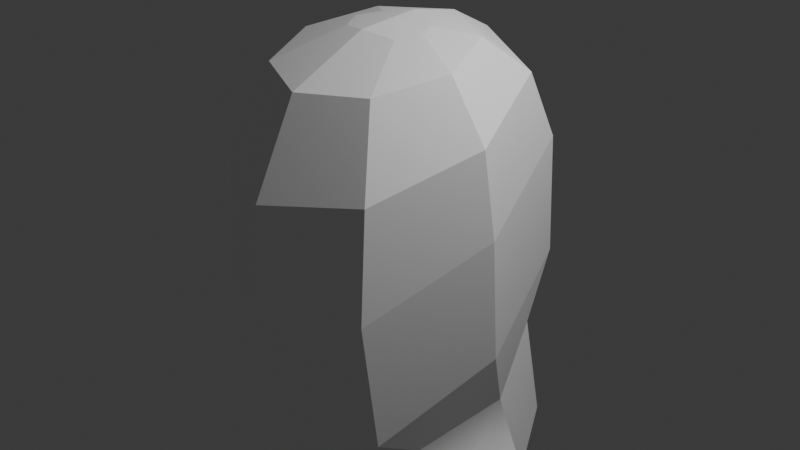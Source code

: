 # Source: blend.blend  (saved by Blender 5.2.45; exported with 4.5.12 LTS)
import bpy
from mathutils import Matrix  # noqa: F401  (used for matrix-valued properties, if any)

bpy.ops.wm.read_factory_settings(use_empty=True)
scene = bpy.context.scene
scene.name = 'Scene'

# ---- collections
col_collection = bpy.data.collections.new('Collection'); scene.collection.children.link(col_collection)

# ---- materials (node trees are filled in below, after node groups)
mat_scene___root = bpy.data.materials.new('Scene_-_Root')
mat_scene___root.diffuse_color = (1.0, 1.0, 1.0, 1.0)

# ---- material node trees
mat_scene___root.use_nodes = True; mat_scene___root.node_tree.nodes.clear()
_N = mat_scene___root.node_tree.nodes; _L = mat_scene___root.node_tree.links
n0 = _N.new('ShaderNodeBsdfPrincipled'); n0.name = 'Principled BSDF'; n0.location = (10, 300)
n0.inputs[0].default_value = (1.0, 1.0, 1.0, 1.0)
n0.inputs[2].default_value = 0.6298
n0.inputs[10].default_value = 0.005
n1 = _N.new('ShaderNodeOutputMaterial'); n1.name = 'Material Output'; n1.location = (300, 300)
_L.new(n0.outputs[0], n1.inputs[0])
n1.is_active_output = True

# ---- world
world_world = bpy.data.worlds.new('World'); scene.world = world_world
world_world.use_nodes = True; world_world.node_tree.nodes.clear()
_N = world_world.node_tree.nodes; _L = world_world.node_tree.links
n0 = _N.new('ShaderNodeOutputWorld'); n0.name = 'World Output'; n0.location = (200, 100)
n1 = _N.new('ShaderNodeBackground'); n1.name = 'Background'; n1.location = (-200, 100)
n1.inputs[0].default_value = (0.05088, 0.05088, 0.05088, 1.0)
_L.new(n1.outputs[0], n0.inputs[0])
n0.is_active_output = True
world_world.color = (0.05088, 0.05088, 0.05088)
world_world.sun_shadow_jitter_overblur = 0.0

# ---- cameras
cam_camera = bpy.data.cameras.new('Camera')
cam_camera.clip_end = 100.0
cam_camera.ortho_scale = 7.314

# ---- lights
light_light = bpy.data.lights.new('Light', 'POINT')
light_light.energy = 1000.0
light_light.shadow_soft_size = 0.1

# ---- meshes
me_basemeshbkp__0 = bpy.data.meshes.new('BaseMeshBKP__0')
me_basemeshbkp__0.from_pydata([(5.96e-08, 0.3323, 0.2166), (0.1411, 0.3475, 0.1739), (0.1411, 0.4207, -0.03219), (5.96e-08, 0.4358, -0.07488), (0.1411, 0.3475, 0.1739), (0.1996, 0.3841, 0.07086), (0.1996, 0.3841, 0.07086), (0.1411, 0.4207, -0.03219), (5.96e-08, 0.334, -0.1278), (0.1266, 0.3082, -0.07954), (0.1335, 0.2522, -0.166), (5.96e-08, 0.2906, -0.2395), (0.1411, 0.4207, -0.03219), (0.1996, 0.3841, 0.07086), (0.179, 0.246, 0.03688), (0.1266, 0.3082, -0.07954), (0.1411, 0.3475, 0.1739), (5.96e-08, 0.3323, 0.2166), (5.96e-08, 0.1579, 0.2015), (0.1266, 0.1837, 0.1533), (5.96e-08, 0.4358, -0.07488), (0.1411, 0.4207, -0.03219), (0.1266, 0.3082, -0.07954), (5.96e-08, 0.334, -0.1278), (0.1996, 0.3841, 0.07086), (0.1411, 0.3475, 0.1739), (0.1266, 0.1837, 0.1533), (0.179, 0.246, 0.03688), (0.179, 0.246, 0.03688), (0.1266, 0.1837, 0.1533), (0.1335, 0.06657, 0.1889), (0.1888, 0.1594, 0.01141), (0.1266, 0.3082, -0.07954), (0.179, 0.246, 0.03688), (0.1888, 0.1594, 0.01141), (0.1335, 0.2522, -0.166), (0.1266, 0.1837, 0.1533), (5.96e-08, 0.1579, 0.2015), (5.96e-08, 0.02813, 0.2624), (0.1335, 0.06657, 0.1889), (5.96e-08, 0.2906, -0.2395), (0.1335, 0.2522, -0.166), (0.1427, 0.03999, -0.2013), (5.96e-08, 0.0745, -0.2774), (0.1888, 0.1594, 0.01141), (0.1335, 0.06657, 0.1889), (0.1427, -0.1266, 0.1665), (0.2018, -0.04332, -0.01738), (0.1335, 0.2522, -0.166), (0.1888, 0.1594, 0.01141), (0.2018, -0.04332, -0.01738), (0.1427, 0.03999, -0.2013), (0.1335, 0.06657, 0.1889), (5.96e-08, 0.02813, 0.2624), (5.96e-08, -0.1611, 0.2427), (0.1427, -0.1266, 0.1665), (0.1427, 0.03999, -0.2013), (0.2018, -0.04332, -0.01738), (0.1985, -0.18, -0.03823), (0.1404, -0.1267, -0.1903), (0.1427, -0.1266, 0.1665), (5.96e-08, -0.1611, 0.2427), (5.96e-08, -0.2554, 0.1768), (0.1404, -0.2333, 0.1138), (5.96e-08, 0.0745, -0.2774), (0.1427, 0.03999, -0.2013), (0.1404, -0.1267, -0.1903), (5.96e-08, -0.1046, -0.2532), (0.2018, -0.04332, -0.01738), (0.1427, -0.1266, 0.1665), (0.1404, -0.2333, 0.1138), (0.1985, -0.18, -0.03823), (0.1404, -0.1267, -0.1903), (0.1985, -0.18, -0.03823), (0.1445, -0.268, -0.04563), (0.1022, -0.249, -0.1448), (0.1404, -0.2333, 0.1138), (5.96e-08, -0.2554, 0.1768), (5.96e-08, -0.2929, 0.106), (0.1022, -0.287, 0.05353), (5.96e-08, -0.1046, -0.2532), (0.1404, -0.1267, -0.1903), (0.1022, -0.249, -0.1448), (5.96e-08, -0.2411, -0.1859), (0.1985, -0.18, -0.03823), (0.1404, -0.2333, 0.1138), (0.1022, -0.287, 0.05353), (0.1445, -0.268, -0.04563), (5.96e-08, -0.2411, -0.1859), (0.1022, -0.249, -0.1448), (0.04706, -0.2921, -0.05307), (5.96e-08, -0.2992, -0.06703), (0.1445, -0.268, -0.04563), (0.1022, -0.287, 0.05353), (0.04706, -0.2983, 0.01436), (0.06655, -0.2952, -0.01935), (0.1022, -0.249, -0.1448), (0.1445, -0.268, -0.04563), (0.06655, -0.2952, -0.01935), (0.04706, -0.2921, -0.05307), (0.1022, -0.287, 0.05353), (5.96e-08, -0.2929, 0.106), (5.96e-08, -0.3079, 0.02833), (0.04706, -0.2983, 0.01436), (0.06655, -0.2952, -0.01935), (5.96e-08, -0.3036, -0.01935), (5.96e-08, -0.2992, -0.06703), (0.04706, -0.2921, -0.05307), (0.04706, -0.2983, 0.01436), (5.96e-08, -0.3079, 0.02833), (5.96e-08, -0.3036, -0.01935), (0.06655, -0.2952, -0.01935), (-0.1411, 0.3475, 0.1739), (5.96e-08, 0.3323, 0.2166), (5.96e-08, 0.4358, -0.07488), (-0.1411, 0.4207, -0.03219), (-0.1996, 0.3841, 0.07086), (-0.1411, 0.3475, 0.1739), (-0.1411, 0.4207, -0.03219), (-0.1996, 0.3841, 0.07086), (5.96e-08, 0.334, -0.1278), (5.96e-08, 0.2906, -0.2395), (-0.1335, 0.2522, -0.166), (-0.1266, 0.3082, -0.07954), (-0.1411, 0.4207, -0.03219), (-0.1266, 0.3082, -0.07954), (-0.179, 0.246, 0.03688), (-0.1996, 0.3841, 0.07086), (-0.1411, 0.3475, 0.1739), (-0.1266, 0.1837, 0.1533), (5.96e-08, 0.1579, 0.2015), (5.96e-08, 0.3323, 0.2166), (5.96e-08, 0.4358, -0.07488), (5.96e-08, 0.334, -0.1278), (-0.1266, 0.3082, -0.07954), (-0.1411, 0.4207, -0.03219), (-0.1996, 0.3841, 0.07086), (-0.179, 0.246, 0.03688), (-0.1266, 0.1837, 0.1533), (-0.1411, 0.3475, 0.1739), (-0.179, 0.246, 0.03688), (-0.1888, 0.1594, 0.01141), (-0.1335, 0.06657, 0.1889), (-0.1266, 0.1837, 0.1533), (-0.1266, 0.3082, -0.07954), (-0.1335, 0.2522, -0.166), (-0.1888, 0.1594, 0.01141), (-0.179, 0.246, 0.03688), (-0.1266, 0.1837, 0.1533), (-0.1335, 0.06657, 0.1889), (5.96e-08, 0.02813, 0.2624), (5.96e-08, 0.1579, 0.2015), (5.96e-08, 0.2906, -0.2395), (5.96e-08, 0.0745, -0.2774), (-0.1427, 0.03999, -0.2013), (-0.1335, 0.2522, -0.166), (-0.1888, 0.1594, 0.01141), (-0.2018, -0.04332, -0.01738), (-0.1427, -0.1266, 0.1665), (-0.1335, 0.06657, 0.1889), (-0.1335, 0.2522, -0.166), (-0.1427, 0.03999, -0.2013), (-0.2018, -0.04332, -0.01738), (-0.1888, 0.1594, 0.01141), (-0.1335, 0.06657, 0.1889), (-0.1427, -0.1266, 0.1665), (5.96e-08, -0.1611, 0.2427), (5.96e-08, 0.02813, 0.2624), (-0.1427, 0.03999, -0.2013), (-0.1404, -0.1267, -0.1903), (-0.1985, -0.18, -0.03823), (-0.2018, -0.04332, -0.01738), (-0.1427, -0.1266, 0.1665), (-0.1404, -0.2333, 0.1138), (5.96e-08, -0.2554, 0.1768), (5.96e-08, -0.1611, 0.2427), (5.96e-08, 0.0745, -0.2774), (5.96e-08, -0.1046, -0.2532), (-0.1404, -0.1267, -0.1903), (-0.1427, 0.03999, -0.2013), (-0.2018, -0.04332, -0.01738), (-0.1985, -0.18, -0.03823), (-0.1404, -0.2333, 0.1138), (-0.1427, -0.1266, 0.1665), (-0.1404, -0.1267, -0.1903), (-0.1022, -0.249, -0.1448), (-0.1445, -0.268, -0.04563), (-0.1985, -0.18, -0.03823), (-0.1404, -0.2333, 0.1138), (-0.1022, -0.287, 0.05353), (5.96e-08, -0.2929, 0.106), (5.96e-08, -0.2554, 0.1768), (5.96e-08, -0.1046, -0.2532), (5.96e-08, -0.2411, -0.1859), (-0.1022, -0.249, -0.1448), (-0.1404, -0.1267, -0.1903), (-0.1985, -0.18, -0.03823), (-0.1445, -0.268, -0.04563), (-0.1022, -0.287, 0.05353), (-0.1404, -0.2333, 0.1138), (5.96e-08, -0.2411, -0.1859), (5.96e-08, -0.2992, -0.06703), (-0.04706, -0.2921, -0.05307), (-0.1022, -0.249, -0.1448), (-0.1445, -0.268, -0.04563), (-0.06655, -0.2952, -0.01935), (-0.04706, -0.2983, 0.01436), (-0.1022, -0.287, 0.05353), (-0.1022, -0.249, -0.1448), (-0.04706, -0.2921, -0.05307), (-0.06655, -0.2952, -0.01935), (-0.1445, -0.268, -0.04563), (-0.1022, -0.287, 0.05353), (-0.04706, -0.2983, 0.01436), (5.96e-08, -0.3079, 0.02833), (5.96e-08, -0.2929, 0.106), (-0.06655, -0.2952, -0.01935), (-0.04706, -0.2921, -0.05307), (5.96e-08, -0.2992, -0.06703), (5.96e-08, -0.3036, -0.01935), (-0.04706, -0.2983, 0.01436), (-0.06655, -0.2952, -0.01935), (5.96e-08, -0.3036, -0.01935), (5.96e-08, -0.3079, 0.02833)], [(114, 115), (118, 119), (0, 1), (2, 3), (6, 7)], [(8, 9, 10), (8, 10, 11), (12, 13, 14), (12, 14, 15), (16, 17, 18), (16, 18, 19), (20, 21, 22), (20, 22, 23), (24, 25, 26), (24, 26, 27), (28, 29, 30), (28, 30, 31), (32, 33, 34), (32, 34, 35), (36, 37, 38), (36, 38, 39), (40, 41, 42), (40, 42, 43), (44, 45, 46), (44, 46, 47), (48, 49, 50), (48, 50, 51), (52, 53, 54), (52, 54, 55), (56, 57, 58), (56, 58, 59), (60, 61, 62), (60, 62, 63), (64, 65, 66), (64, 66, 67), (68, 69, 70), (68, 70, 71), (72, 73, 74), (72, 74, 75), (76, 77, 78), (76, 78, 79), (80, 81, 82), (80, 82, 83), (84, 85, 86), (84, 86, 87), (88, 89, 90), (88, 90, 91), (92, 93, 94), (92, 94, 95), (96, 97, 98), (96, 98, 99), (100, 101, 102), (100, 102, 103), (104, 105, 106), (104, 106, 107), (108, 109, 110), (108, 110, 111), (120, 121, 122), (120, 122, 123), (124, 125, 126), (124, 126, 127), (128, 129, 130), (128, 130, 131), (132, 133, 134), (132, 134, 135), (136, 137, 138), (136, 138, 139), (140, 141, 142), (140, 142, 143), (144, 145, 146), (144, 146, 147), (148, 149, 150), (148, 150, 151), (152, 153, 154), (152, 154, 155), (156, 157, 158), (156, 158, 159), (160, 161, 162), (160, 162, 163), (164, 165, 166), (164, 166, 167), (168, 169, 170), (168, 170, 171), (172, 173, 174), (172, 174, 175), (176, 177, 178), (176, 178, 179), (180, 181, 182), (180, 182, 183), (184, 185, 186), (184, 186, 187), (188, 189, 190), (188, 190, 191), (192, 193, 194), (192, 194, 195), (196, 197, 198), (196, 198, 199), (200, 201, 202), (200, 202, 203), (204, 205, 206), (204, 206, 207), (208, 209, 210), (208, 210, 211), (212, 213, 214), (212, 214, 215), (216, 217, 218), (216, 218, 219), (220, 221, 222), (220, 222, 223), (13, 12, 20, 21), (117, 4, 5, 116), (127, 135, 132, 124), (13, 116, 127, 124, 20, 132, 12, 21, 5), (17, 16, 112, 113)])
me_basemeshbkp__0.polygons.foreach_set('use_smooth', [True] * 109)
_uv = me_basemeshbkp__0.uv_layers.new(name='UVMap')
_uv.uv.foreach_set('vector', [0.5, 0.0, 0.625, 0.0, 0.625, 0.0, 0.5, 0.0, 0.625, 0.0, 0.5, 0.0, 0.625, 0.0, 0.75, 0.0, 0.75, 0.0, 0.625, 0.0, 0.75, 0.0, 0.625, 0.0, 0.875, 0.0, 1.0, 0.0, 1.0, 0.0, 0.875, 0.0, 1.0, 0.0, 0.875, 0.0, 0.5, 0.0, 0.625, 0.0, 0.625, 0.0, 0.5, 0.0, 0.625, 0.0, 0.5, 0.0, 0.75, 0.0, 0.875, 0.0, 0.875, 0.0, 0.75, 0.0, 0.875, 0.0, 0.75, 0.0, 0.75, 0.0, 0.875, 0.0, 0.875, 0.0, 0.75, 0.0, 0.875, 0.0, 0.75, 0.0, 0.625, 0.0, 0.75, 0.0, 0.75, 0.0, 0.625, 0.0, 0.75, 0.0, 0.625, 0.0, 0.875, 0.0, 1.0, 0.0, 1.0, 0.0, 0.875, 0.0, 1.0, 0.0, 0.875, 0.0, 0.5, 0.0, 0.625, 0.0, 0.625, 0.0, 0.5, 0.0, 0.625, 0.0, 0.5, 0.0, 0.75, 0.0, 0.875, 0.0, 0.875, 0.0, 0.75, 0.0, 0.875, 0.0, 0.75, 0.0, 0.625, 0.0, 0.75, 0.0, 0.75, 0.0, 0.625, 0.0, 0.75, 0.0, 0.625, 0.0, 0.875, 0.0, 1.0, 0.0, 1.0, 0.0, 0.875, 0.0, 1.0, 0.0, 0.875, 0.0, 0.625, 0.0, 0.75, 0.0, 0.75, 0.0, 0.625, 0.0, 0.75, 0.0, 0.625, 0.0, 0.875, 0.0, 1.0, 0.0, 1.0, 0.0, 0.875, 0.0, 1.0, 0.0, 0.875, 0.0, 0.5, 0.0, 0.625, 0.0, 0.625, 0.0, 0.5, 0.0, 0.625, 0.0, 0.5, 0.0, 0.75, 0.0, 0.875, 0.0, 0.875, 0.0, 0.75, 0.0, 0.875, 0.0, 0.75, 0.0, 0.625, 0.0, 0.75, 0.0, 0.75, 0.0, 0.625, 0.0, 0.75, 0.0, 0.625, 0.0, 0.875, 0.0, 1.0, 0.0, 1.0, 0.0, 0.875, 0.0, 1.0, 0.0, 0.875, 0.0, 0.5, 0.0, 0.625, 0.0, 0.625, 0.0, 0.5, 0.0, 0.625, 0.0, 0.5, 0.0, 0.75, 0.0, 0.875, 0.0, 0.875, 0.0, 0.75, 0.0, 0.875, 0.0, 0.75, 0.0, 0.5, 0.0, 0.625, 0.0, 0.625, 0.0, 0.5, 0.0, 0.625, 0.0, 0.5, 0.0, 0.75, 0.0, 0.875, 0.0, 0.875, 0.0, 0.75, 0.0, 0.875, 0.0, 0.75, 0.0, 0.625, 0.0, 0.75, 0.0, 0.75, 0.0, 0.625, 0.0, 0.75, 0.0, 0.625, 0.0, 0.875, 0.0, 1.0, 0.0, 1.0, 0.0, 0.875, 0.0, 1.0, 0.0, 0.875, 0.0, 0.75, 0.0, 0.25, 0.0, 0.5, 0.0, 0.75, 0.0, 0.5, 0.0, 0.625, 0.0, 0.875, 0.0, 0.0, 0.0, 0.25, 0.0, 0.875, 0.0, 0.25, 0.0, 0.75, 0.0, 0.5, 0.0, 0.5, 0.0, 0.625, 0.0, 0.5, 0.0, 0.625, 0.0, 0.625, 0.0, 0.625, 0.0, 0.625, 0.0, 0.75, 0.0, 0.625, 0.0, 0.75, 0.0, 0.75, 0.0, 0.875, 0.0, 0.875, 0.0, 1.0, 0.0, 0.875, 0.0, 1.0, 0.0, 1.0, 0.0, 0.5, 0.0, 0.5, 0.0, 0.625, 0.0, 0.5, 0.0, 0.625, 0.0, 0.625, 0.0, 0.75, 0.0, 0.75, 0.0, 0.875, 0.0, 0.75, 0.0, 0.875, 0.0, 0.875, 0.0, 0.75, 0.0, 0.75, 0.0, 0.875, 0.0, 0.75, 0.0, 0.875, 0.0, 0.875, 0.0, 0.625, 0.0, 0.625, 0.0, 0.75, 0.0, 0.625, 0.0, 0.75, 0.0, 0.75, 0.0, 0.875, 0.0, 0.875, 0.0, 1.0, 0.0, 0.875, 0.0, 1.0, 0.0, 1.0, 0.0, 0.5, 0.0, 0.5, 0.0, 0.625, 0.0, 0.5, 0.0, 0.625, 0.0, 0.625, 0.0, 0.75, 0.0, 0.75, 0.0, 0.875, 0.0, 0.75, 0.0, 0.875, 0.0, 0.875, 0.0, 0.625, 0.0, 0.625, 0.0, 0.75, 0.0, 0.625, 0.0, 0.75, 0.0, 0.75, 0.0, 0.875, 0.0, 0.875, 0.0, 1.0, 0.0, 0.875, 0.0, 1.0, 0.0, 1.0, 0.0, 0.625, 0.0, 0.625, 0.0, 0.75, 0.0, 0.625, 0.0, 0.75, 0.0, 0.75, 0.0, 0.875, 0.0, 0.875, 0.0, 1.0, 0.0, 0.875, 0.0, 1.0, 0.0, 1.0, 0.0, 0.5, 0.0, 0.5, 0.0, 0.625, 0.0, 0.5, 0.0, 0.625, 0.0, 0.625, 0.0, 0.75, 0.0, 0.75, 0.0, 0.875, 0.0, 0.75, 0.0, 0.875, 0.0, 0.875, 0.0, 0.625, 0.0, 0.625, 0.0, 0.75, 0.0, 0.625, 0.0, 0.75, 0.0, 0.75, 0.0, 0.875, 0.0, 0.875, 0.0, 1.0, 0.0, 0.875, 0.0, 1.0, 0.0, 1.0, 0.0, 0.5, 0.0, 0.5, 0.0, 0.625, 0.0, 0.5, 0.0, 0.625, 0.0, 0.625, 0.0, 0.75, 0.0, 0.75, 0.0, 0.875, 0.0, 0.75, 0.0, 0.875, 0.0, 0.875, 0.0, 0.5, 0.0, 0.5, 0.0, 0.625, 0.0, 0.5, 0.0, 0.625, 0.0, 0.625, 0.0, 0.75, 0.0, 0.75, 0.0, 0.875, 0.0, 0.75, 0.0, 0.875, 0.0, 0.875, 0.0, 0.625, 0.0, 0.625, 0.0, 0.75, 0.0, 0.625, 0.0, 0.75, 0.0, 0.75, 0.0, 0.875, 0.0, 0.875, 0.0, 1.0, 0.0, 0.875, 0.0, 1.0, 0.0, 1.0, 0.0, 0.75, 0.0, 0.625, 0.0, 0.5, 0.0, 0.75, 0.0, 0.5, 0.0, 0.25, 0.0, 0.875, 0.0, 0.75, 0.0, 0.25, 0.0, 0.875, 0.0, 0.25, 0.0, 0.0, 0.0, 0.75, 0.0, 0.625, 0.0, 0.5, 0.0, 0.625, 0.0, 0.0, 0.0, 0.0, 0.0, 0.0, 0.0, 0.0, 0.0, 0.75, 0.0, 0.625, 0.0, 0.5, 0.0, 0.625, 0.0, 0.0, 0.0, 0.0, 0.0, 0.75, 0.0, 0.625, 0.0, 0.0, 0.0, 0.0, 0.0, 0.0, 0.0, 0.0, 0.0, 0.0, 0.0, 1.0, 0.0, 0.875, 0.0, 0.0, 0.0, 0.0, 0.0])
me_basemeshbkp__0.materials.append(mat_scene___root)
me_basemeshbkp__0.update()
me_basemeshbkp__0.normals_split_custom_set([tuple(v) for v in zip(*[iter([0.3921, 0.8278, -0.4012, 0.3921, 0.8278, -0.4012, 0.3921, 0.8278, -0.4012, 0.3921, 0.8278, -0.4012, 0.3921, 0.8278, -0.4012, 0.3921, 0.8279, -0.4011, 0.6786, 0.01406, 0.7344, 0.8957, 0.01848, -0.4443, 0.8958, 0.01862, -0.444, 0.6786, 0.01406, 0.7344, 0.8958, 0.01862, -0.444, 0.8957, 0.01849, -0.4443, 0.3145, 0.0862, 0.9453, 0.2411, 0.4977, 0.8332, 0.3349, -0.1132, 0.9354, 0.3145, 0.0862, 0.9453, 0.3349, -0.1132, 0.9354, 0.3349, -0.1132, 0.9354, 0.349, 0.3775, -0.8578, 0.349, 0.3774, -0.8578, 0.349, 0.3774, -0.8578, 0.349, 0.3775, -0.8578, 0.349, 0.3774, -0.8578, 0.349, 0.3774, -0.8578, 0.9082, -0.1746, 0.3803, 0.9082, -0.1746, 0.3803, 0.9082, -0.1746, 0.3803, 0.9082, -0.1746, 0.3803, 0.9082, -0.1746, 0.3803, 0.9082, -0.1746, 0.3803, 0.9175, 0.0947, 0.3864, 0.9174, 0.09477, 0.3864, 0.9175, 0.09472, 0.3864, 0.9175, 0.0947, 0.3864, 0.9175, 0.09472, 0.3864, 0.9175, 0.09465, 0.3863, 0.9413, 0.2699, -0.2027, 0.9413, 0.2699, -0.2027, 0.9413, 0.2699, -0.2027, 0.9413, 0.2699, -0.2027, 0.9413, 0.2699, -0.2027, 0.9413, 0.2699, -0.2027, 0.3241, 0.3518, 0.8782, 0.324, 0.3519, 0.8782, 0.3241, 0.3518, 0.8782, 0.3241, 0.3518, 0.8782, 0.3241, 0.3518, 0.8782, 0.3241, 0.3518, 0.8782, 0.5022, 0.1561, -0.8506, 0.5021, 0.156, -0.8506, 0.5021, 0.156, -0.8506, 0.5022, 0.1561, -0.8506, 0.5021, 0.156, -0.8506, 0.5021, 0.1561, -0.8506, 0.9513, 0.01341, 0.3078, 0.9514, 0.01338, 0.3078, 0.9514, 0.01325, 0.3076, 0.9513, 0.01341, 0.3078, 0.9514, 0.01325, 0.3076, 0.9514, 0.01335, 0.3077, 0.9613, 0.0914, -0.2597, 0.9613, 0.09133, -0.2599, 0.9613, 0.09137, -0.2598, 0.9613, 0.0914, -0.2597, 0.9613, 0.09137, -0.2598, 0.9613, 0.09132, -0.2599, 0.4917, -0.08346, 0.8667, 0.4917, -0.08342, 0.8668, 0.4916, -0.08335, 0.8668, 0.4917, -0.08346, 0.8667, 0.4916, -0.08335, 0.8668, 0.4917, -0.0834, 0.8668, 0.9433, -0.006649, -0.3319, 0.9433, -0.006648, -0.3319, 0.9433, -0.006631, -0.3319, 0.9433, -0.006649, -0.3319, 0.9433, -0.006631, -0.3319, 0.9433, -0.006649, -0.3319, 0.4645, -0.4542, 0.7602, 0.4645, -0.4542, 0.7602, 0.4645, -0.4542, 0.7602, 0.4645, -0.4542, 0.7602, 0.4645, -0.4542, 0.7602, 0.4645, -0.4541, 0.7603, 0.4239, -0.09455, -0.9007, 0.4239, -0.09458, -0.9008, 0.4239, -0.09458, -0.9008, 0.4239, -0.09455, -0.9007, 0.4239, -0.09458, -0.9008, 0.4239, -0.09458, -0.9008, 0.9515, -0.1089, 0.2878, 0.9515, -0.1089, 0.2878, 0.9515, -0.1089, 0.2878, 0.9515, -0.1089, 0.2878, 0.9515, -0.1089, 0.2878, 0.9515, -0.1089, 0.2878, 0.7909, -0.4262, -0.4391, 0.7909, -0.4262, -0.4391, 0.7909, -0.4262, -0.4391, 0.7909, -0.4262, -0.4391, 0.7909, -0.4262, -0.4391, 0.791, -0.4262, -0.4391, 0.3208, -0.8187, 0.4762, 0.3208, -0.8187, 0.4762, 0.3208, -0.8187, 0.4762, 0.3208, -0.8187, 0.4762, 0.3208, -0.8187, 0.4762, 0.3208, -0.8187, 0.4763, 0.3141, -0.418, -0.8524, 0.314, -0.418, -0.8524, 0.3137, -0.4183, -0.8524, 0.3141, -0.418, -0.8524, 0.3137, -0.4183, -0.8524, 0.314, -0.418, -0.8524, 0.7951, -0.588, 0.1487, 0.7951, -0.588, 0.1486, 0.7951, -0.588, 0.1486, 0.7951, -0.588, 0.1487, 0.7951, -0.588, 0.1486, 0.7951, -0.588, 0.1487, 0.1423, -0.906, -0.3986, 0.1423, -0.906, -0.3986, 0.1423, -0.906, -0.3986, 0.1423, -0.906, -0.3986, 0.1423, -0.906, -0.3986, 0.1424, -0.906, -0.3986, 0.2799, -0.9596, -0.0294, 0.2799, -0.9596, -0.0294, 0.2799, -0.9596, -0.02938, 0.2799, -0.9596, -0.0294, 0.2799, -0.9596, -0.02938, 0.28, -0.9596, -0.02932, 0.2507, -0.9293, -0.2712, 0.2507, -0.9293, -0.2712, 0.2507, -0.9293, -0.2712, 0.2507, -0.9293, -0.2712, 0.2507, -0.9293, -0.2712, 0.2507, -0.9293, -0.2712, 0.1645, -0.9761, 0.1422, 0.1645, -0.9761, 0.1423, 0.1645, -0.9761, 0.1423, 0.1645, -0.9761, 0.1422, 0.1645, -0.9761, 0.1423, 0.1646, -0.9761, 0.1422, 0.1492, -0.9809, -0.1252, 0.1492, -0.9809, -0.1252, 0.1492, -0.9809, -0.1252, 0.1492, -0.9809, -0.1252, 0.1492, -0.9809, -0.1252, 0.1492, -0.9808, -0.1253, 0.1501, -0.9872, -0.05406, 0.1502, -0.9872, -0.05411, 0.1502, -0.9872, -0.05409, 0.1501, -0.9872, -0.05406, 0.1502, -0.9872, -0.05409, 0.1501, -0.9872, -0.05406, -0.3921, 0.8279, -0.4011, -0.3921, 0.8279, -0.4011, -0.3921, 0.8278, -0.4012, -0.3921, 0.8279, -0.4011, -0.3921, 0.8278, -0.4012, -0.3921, 0.8278, -0.4012, -0.8958, 0.01856, -0.4441, -0.8957, 0.01849, -0.4443, -0.8958, 0.01862, -0.444, -0.8958, 0.01856, -0.4441, -0.8958, 0.01862, -0.444, -0.8957, 0.01849, -0.4443, -0.3349, -0.1132, 0.9354, -0.3349, -0.1132, 0.9354, -0.3349, -0.1132, 0.9354, -0.3349, -0.1132, 0.9354, -0.3349, -0.1132, 0.9354, -0.3349, -0.1132, 0.9354, -0.349, 0.3775, -0.8578, -0.349, 0.3774, -0.8578, -0.349, 0.3774, -0.8578, -0.349, 0.3775, -0.8578, -0.349, 0.3774, -0.8578, -0.349, 0.3774, -0.8578, -0.9082, -0.1746, 0.3803, -0.9082, -0.1746, 0.3803, -0.9082, -0.1746, 0.3803, -0.9082, -0.1746, 0.3803, -0.9082, -0.1746, 0.3803, -0.9082, -0.1746, 0.3803, -0.9175, 0.0947, 0.3864, -0.9175, 0.09464, 0.3863, -0.9175, 0.09472, 0.3864, -0.9175, 0.0947, 0.3864, -0.9175, 0.09472, 0.3864, -0.9174, 0.09478, 0.3864, -0.9413, 0.2699, -0.2027, -0.9413, 0.27, -0.2027, -0.9413, 0.2699, -0.2027, -0.9413, 0.2699, -0.2027, -0.9413, 0.2699, -0.2027, -0.9413, 0.2699, -0.2028, -0.3241, 0.3518, 0.8782, -0.3241, 0.3518, 0.8782, -0.3241, 0.3518, 0.8782, -0.3241, 0.3518, 0.8782, -0.3241, 0.3518, 0.8782, -0.324, 0.3519, 0.8782, -0.5022, 0.1561, -0.8506, -0.5021, 0.1561, -0.8506, -0.5021, 0.156, -0.8506, -0.5022, 0.1561, -0.8506, -0.5021, 0.156, -0.8506, -0.5021, 0.156, -0.8506, -0.9513, 0.01341, 0.3078, -0.9514, 0.01335, 0.3077, -0.9514, 0.01325, 0.3076, -0.9513, 0.01341, 0.3078, -0.9514, 0.01325, 0.3076, -0.9514, 0.01336, 0.3078, -0.9613, 0.0914, -0.2597, -0.9613, 0.09132, -0.2599, -0.9613, 0.09137, -0.2598, -0.9613, 0.0914, -0.2597, -0.9613, 0.09137, -0.2598, -0.9613, 0.09132, -0.2599, -0.4917, -0.08343, 0.8668, -0.4917, -0.08342, 0.8668, -0.4916, -0.08337, 0.8668, -0.4917, -0.08343, 0.8668, -0.4916, -0.08337, 0.8668, -0.4917, -0.08342, 0.8668, -0.9433, -0.006648, -0.3319, -0.9433, -0.006648, -0.3319, -0.9433, -0.006631, -0.3319, -0.9433, -0.006648, -0.3319, -0.9433, -0.006631, -0.3319, -0.9433, -0.006651, -0.3319, -0.4645, -0.4542, 0.7602, -0.4645, -0.4541, 0.7603, -0.4645, -0.4542, 0.7602, -0.4645, -0.4542, 0.7602, -0.4645, -0.4542, 0.7602, -0.4645, -0.4542, 0.7602, -0.4239, -0.09458, -0.9008, -0.4239, -0.09457, -0.9008, -0.4239, -0.09461, -0.9008, -0.4239, -0.09458, -0.9008, -0.4239, -0.09461, -0.9008, -0.4239, -0.09458, -0.9008, -0.9515, -0.1089, 0.2878, -0.9515, -0.1089, 0.2878, -0.9515, -0.1089, 0.2878, -0.9515, -0.1089, 0.2878, -0.9515, -0.1089, 0.2878, -0.9515, -0.1089, 0.2878, -0.7909, -0.4262, -0.4391, -0.791, -0.4262, -0.4391, -0.7909, -0.4262, -0.4391, -0.7909, -0.4262, -0.4391, -0.7909, -0.4262, -0.4391, -0.7909, -0.4262, -0.4391, -0.3208, -0.8187, 0.4762, -0.3208, -0.8187, 0.4763, -0.3208, -0.8187, 0.4762, -0.3208, -0.8187, 0.4762, -0.3208, -0.8187, 0.4762, -0.3208, -0.8187, 0.4762, -0.3141, -0.418, -0.8524, -0.314, -0.418, -0.8524, -0.3141, -0.418, -0.8524, -0.3141, -0.418, -0.8524, -0.3141, -0.418, -0.8524, -0.314, -0.4181, -0.8524, -0.7951, -0.588, 0.1487, -0.7951, -0.588, 0.1487, -0.7951, -0.588, 0.1486, -0.7951, -0.588, 0.1487, -0.7951, -0.588, 0.1486, -0.7951, -0.588, 0.1486, -0.1423, -0.906, -0.3986, -0.1424, -0.906, -0.3986, -0.1423, -0.906, -0.3986, -0.1423, -0.906, -0.3986, -0.1423, -0.906, -0.3986, -0.1423, -0.906, -0.3986, -0.2799, -0.9596, -0.0294, -0.28, -0.9596, -0.02932, -0.2799, -0.9596, -0.02938, -0.2799, -0.9596, -0.0294, -0.2799, -0.9596, -0.02938, -0.2799, -0.9596, -0.0294, -0.2507, -0.9293, -0.2712, -0.2507, -0.9293, -0.2712, -0.2507, -0.9293, -0.2712, -0.2507, -0.9293, -0.2712, -0.2507, -0.9293, -0.2712, -0.2507, -0.9293, -0.2712, -0.1645, -0.9761, 0.1422, -0.1645, -0.9761, 0.1421, -0.1645, -0.9761, 0.1423, -0.1645, -0.9761, 0.1422, -0.1645, -0.9761, 0.1423, -0.1645, -0.9761, 0.1423, -0.1492, -0.9809, -0.1252, -0.1492, -0.9808, -0.1253, -0.1492, -0.9809, -0.1252, -0.1492, -0.9809, -0.1252, -0.1492, -0.9809, -0.1252, -0.1492, -0.9809, -0.1252, -0.1501, -0.9872, -0.05405, -0.1501, -0.9872, -0.05406, -0.1502, -0.9872, -0.05408, -0.1501, -0.9872, -0.05405, -0.1502, -0.9872, -0.05408, -0.1502, -0.9872, -0.05411, 0.8957, 0.01848, -0.4443, 0.6786, 0.01406, 0.7344, 0.008924, -0.0009585, 1.0, -0.02056, -0.04971, 0.9986, 0.0, 0.9423, 0.3347, 0.0, 0.9423, 0.3347, 0.0, 0.9423, 0.3347, 0.0, 0.9423, 0.3347, 0.08737, 0.0547, 0.9947, 0.02056, -0.04971, 0.9986, -0.008924, -0.0009585, 1.0, 0.0, 0.0, 1.0, 0.0, -0.9423, -0.3347, 0.0, -0.9423, -0.3347, -0.0593, -0.948, -0.3126, 0.0, -0.9423, -0.3347, 0.0, -0.9423, -0.3347, 0.0, -0.9423, -0.3347, 0.0, -0.9423, -0.3347, 0.0, -0.9423, -0.3347, 0.0, -0.9423, -0.3347, 0.2411, 0.4977, 0.8332, 0.3145, 0.0862, 0.9453, 0.0, 0.9423, 0.3347, 0.0, 0.9423, 0.3347])] * 3)])

# ---- objects
ob_light = bpy.data.objects.new('Light', light_light)
ob_camera = bpy.data.objects.new('Camera', cam_camera)
ob_sketchfab_model = bpy.data.objects.new('Sketchfab_model', None)
ob_5ecc67c205a24893a6900005fb0262a0_fbx = bpy.data.objects.new('5ecc67c205a24893a6900005fb0262a0.fbx', None)
ob_rootnode = bpy.data.objects.new('RootNode', None)
ob_basemeshbkp = bpy.data.objects.new('BaseMeshBKP', None)
ob_basemeshbkp__0 = bpy.data.objects.new('BaseMeshBKP__0', me_basemeshbkp__0)

# ---- transforms, parenting, visibility, modifiers, constraints
ob_light.location = (4.076, 1.005, 5.904)
ob_light.rotation_euler = (0.6503, 0.05522, 1.866)
ob_light.lock_rotations_4d = False
ob_light.empty_display_type = 'ARROWS'
ob_light.color = (0.0, 0.0, 0.0, 0.0)
ob_light.lineart.crease_threshold = 0.0
ob_camera.location = (7.359, -6.926, 4.958)
ob_camera.rotation_euler = (1.109, 0.0, 0.8149)
ob_camera.lock_rotations_4d = False
ob_camera.empty_display_type = 'ARROWS'
ob_camera.color = (0.0, 0.0, 0.0, 0.0)
ob_camera.display_type = 'WIRE'
ob_camera.lineart.crease_threshold = 0.0
ob_sketchfab_model.location = (0.0, 0.0, 0.0)
ob_sketchfab_model.rotation_mode = 'QUATERNION'
ob_sketchfab_model.rotation_quaternion = (0.7071, -0.7071, 0.0, 0.0)
ob_sketchfab_model.scale = (0.06908, 0.06908, 0.06908)
ob_sketchfab_model.empty_display_size = 0.001
ob_5ecc67c205a24893a6900005fb0262a0_fbx.parent = ob_sketchfab_model
ob_5ecc67c205a24893a6900005fb0262a0_fbx.location = (0.0, 0.0, 0.0)
ob_5ecc67c205a24893a6900005fb0262a0_fbx.rotation_mode = 'QUATERNION'
ob_5ecc67c205a24893a6900005fb0262a0_fbx.rotation_quaternion = (0.7071, 0.7071, 0.0, 0.0)
ob_5ecc67c205a24893a6900005fb0262a0_fbx.empty_display_size = 0.001
ob_rootnode.parent = ob_5ecc67c205a24893a6900005fb0262a0_fbx
ob_rootnode.location = (0.0, 0.0, 0.0)
ob_rootnode.rotation_mode = 'QUATERNION'
ob_rootnode.rotation_quaternion = (1.0, 0.0, 0.0, 0.0)
ob_rootnode.empty_display_size = 0.001
ob_basemeshbkp.parent = ob_rootnode
ob_basemeshbkp.location = (0.0, 0.0, 0.0)
ob_basemeshbkp.rotation_mode = 'QUATERNION'
ob_basemeshbkp.rotation_quaternion = (0.7071, -0.7071, 0.0, 0.0)
ob_basemeshbkp.scale = (100.0, 100.0, 100.0)
ob_basemeshbkp.empty_display_size = 0.001
ob_basemeshbkp__0.parent = ob_basemeshbkp
ob_basemeshbkp__0.location = (0.0, 0.0, 0.0)
ob_basemeshbkp__0.rotation_mode = 'QUATERNION'
ob_basemeshbkp__0.rotation_quaternion = (1.0, 0.0, 0.0, 0.0)

# ---- collection membership
col_collection.objects.link(ob_light)
col_collection.objects.link(ob_camera)
col_collection.objects.link(ob_sketchfab_model)
col_collection.objects.link(ob_5ecc67c205a24893a6900005fb0262a0_fbx)
col_collection.objects.link(ob_rootnode)
col_collection.objects.link(ob_basemeshbkp)
col_collection.objects.link(ob_basemeshbkp__0)

# ---- scene / render settings (as saved in the file)
scene.camera = ob_camera
scene.frame_start = 1; scene.frame_end = 250; scene.frame_set(1)
scene.render.engine = 'BLENDER_EEVEE_NEXT'
scene.render.bake_bias = 0.0
scene.render.bake_samples = 0
scene.render.compositor_device = 'GPU'
scene.eevee.use_volume_custom_range = False
scene.eevee.fast_gi_thickness_near = 0.1
scene.eevee.fast_gi_thickness_far = 0.0
scene.eevee.ray_tracing_options.screen_trace_thickness = 0.1
bpy.context.view_layer.update()
